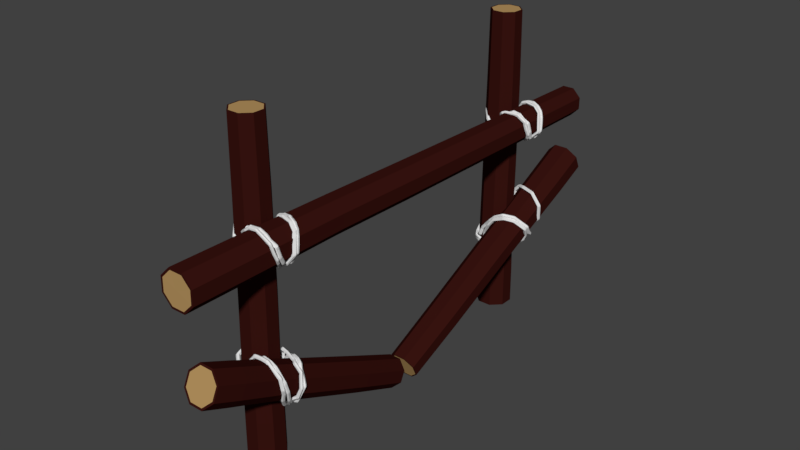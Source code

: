 # Source: fence3.blend  (saved by Blender 2.79.0; exported with 4.5.12 LTS)
import bpy
from mathutils import Matrix  # noqa: F401  (used for matrix-valued properties, if any)

bpy.ops.wm.read_factory_settings(use_empty=True)
scene = bpy.context.scene
scene.name = 'Scene'

# ---- collections
col_collection_1 = bpy.data.collections.new('Collection 1'); scene.collection.children.link(col_collection_1)

# ---- materials (node trees are filled in below, after node groups)
mat_wood_log__center__000 = bpy.data.materials.new('Wood log (center).000')
mat_wood_log__center__000.alpha_threshold = 0.0
mat_wood_log__center__000.use_transparent_shadow = False
mat_wood_log__center__000.diffuse_color = (0.4575, 0.286, 0.1124, 1.0)
mat_wood_log__center__000.roughness = 0.5
mat_wood_log__center__000.specular_intensity = 0.0
mat_wood_log__bark__000 = bpy.data.materials.new('Wood log (bark).000')
mat_wood_log__bark__000.alpha_threshold = 0.0
mat_wood_log__bark__000.use_transparent_shadow = False
mat_wood_log__bark__000.diffuse_color = (0.03967, 0.006924, 0.005298, 1.0)
mat_wood_log__bark__000.roughness = 0.5
mat_wood_log__bark__000.specular_intensity = 0.0
mat_wood_log__center__004 = bpy.data.materials.new('Wood log (center).004')
mat_wood_log__center__004.alpha_threshold = 0.0
mat_wood_log__center__004.use_transparent_shadow = False
mat_wood_log__center__004.diffuse_color = (0.4575, 0.286, 0.1124, 1.0)
mat_wood_log__center__004.roughness = 0.5
mat_wood_log__center__004.specular_intensity = 0.0
mat_wood_log__bark__004 = bpy.data.materials.new('Wood log (bark).004')
mat_wood_log__bark__004.alpha_threshold = 0.0
mat_wood_log__bark__004.use_transparent_shadow = False
mat_wood_log__bark__004.diffuse_color = (0.03967, 0.006924, 0.005298, 1.0)
mat_wood_log__bark__004.roughness = 0.5
mat_wood_log__bark__004.specular_intensity = 0.0
mat_wood_log__center__005 = bpy.data.materials.new('Wood log (center).005')
mat_wood_log__center__005.alpha_threshold = 0.0
mat_wood_log__center__005.use_transparent_shadow = False
mat_wood_log__center__005.diffuse_color = (0.4575, 0.286, 0.1124, 1.0)
mat_wood_log__center__005.roughness = 0.5
mat_wood_log__center__005.specular_intensity = 0.0
mat_wood_log__bark__005 = bpy.data.materials.new('Wood log (bark).005')
mat_wood_log__bark__005.alpha_threshold = 0.0
mat_wood_log__bark__005.use_transparent_shadow = False
mat_wood_log__bark__005.diffuse_color = (0.03967, 0.006924, 0.005298, 1.0)
mat_wood_log__bark__005.roughness = 0.5
mat_wood_log__bark__005.specular_intensity = 0.0
mat_wood_log__center__006 = bpy.data.materials.new('Wood log (center).006')
mat_wood_log__center__006.alpha_threshold = 0.0
mat_wood_log__center__006.use_transparent_shadow = False
mat_wood_log__center__006.diffuse_color = (0.4575, 0.286, 0.1124, 1.0)
mat_wood_log__center__006.roughness = 0.5
mat_wood_log__center__006.specular_intensity = 0.0
mat_wood_log__bark__006 = bpy.data.materials.new('Wood log (bark).006')
mat_wood_log__bark__006.alpha_threshold = 0.0
mat_wood_log__bark__006.use_transparent_shadow = False
mat_wood_log__bark__006.diffuse_color = (0.03967, 0.006924, 0.005298, 1.0)
mat_wood_log__bark__006.roughness = 0.5
mat_wood_log__bark__006.specular_intensity = 0.0
mat_wood_log__center__007 = bpy.data.materials.new('Wood log (center).007')
mat_wood_log__center__007.alpha_threshold = 0.0
mat_wood_log__center__007.use_transparent_shadow = False
mat_wood_log__center__007.diffuse_color = (0.4575, 0.286, 0.1124, 1.0)
mat_wood_log__center__007.roughness = 0.5
mat_wood_log__center__007.specular_intensity = 0.0
mat_wood_log__bark__007 = bpy.data.materials.new('Wood log (bark).007')
mat_wood_log__bark__007.alpha_threshold = 0.0
mat_wood_log__bark__007.use_transparent_shadow = False
mat_wood_log__bark__007.diffuse_color = (0.03967, 0.006924, 0.005298, 1.0)
mat_wood_log__bark__007.roughness = 0.5
mat_wood_log__bark__007.specular_intensity = 0.0

# ---- material node trees

# ---- world
world_world = bpy.data.worlds.new('World'); scene.world = world_world
world_world.color = (0.05088, 0.05088, 0.05088)
world_world.use_sun_shadow = False
world_world.sun_shadow_jitter_overblur = 0.0
world_world.cycles.sampling_method = 'MANUAL'

# ---- meshes
me_circle_001 = bpy.data.meshes.new('Circle.001')
me_circle_001.from_pydata([(0.3759, 0.9993, 2.945), (-0.3339, 0.9993, 2.947), (-0.8358, 0.4975, 2.951), (-0.8357, -0.2123, 2.954), (-0.3338, -0.7142, 2.956), (0.376, -0.7142, 2.954), (0.8779, -0.2123, 2.951), (0.8779, 0.4974, 2.947), (0.3257, 0.8777, 0.03943), (-0.3332, 0.8777, 0.04082), (-0.7991, 0.4119, 0.04418), (-0.7991, -0.247, 0.04753), (-0.3332, -0.7128, 0.04892), (0.3257, -0.7129, 0.04753), (0.7915, -0.247, 0.04418), (0.7915, 0.4118, 0.04082), (0.2696, 0.7422, -3.004), (-0.3292, 0.7422, -3.003), (-0.7525, 0.3189, -3.0), (-0.7525, -0.2799, -2.997), (-0.3291, -0.7032, -2.995), (0.2696, -0.7033, -2.997), (0.693, -0.2799, -3.0), (0.693, 0.3188, -3.003), (0.763, -0.2718, -1.693), (0.763, 0.3582, -1.696), (-0.3126, -0.7173, -1.688), (0.3175, -0.7173, -1.69), (-0.7581, 0.3583, -1.693), (-0.7581, -0.2718, -1.69), (0.3175, 0.8038, -1.697), (-0.3126, 0.8038, -1.696), (0.8028, 0.4727, 1.116), (0.3314, 0.9441, 1.115), (0.3314, -0.6652, 1.123), (0.8028, -0.1939, 1.12), (-0.8066, -0.1938, 1.123), (-0.3352, -0.6652, 1.124), (-0.3352, 0.9441, 1.116), (-0.8066, 0.4728, 1.12), (0.372, 0.9898, 2.202), (0.8674, -0.2062, 2.207), (-0.3286, -0.7015, 2.212), (-0.824, 0.4945, 2.207), (0.8674, 0.4944, 2.203), (0.372, -0.7015, 2.211), (-0.824, -0.2061, 2.211), (-0.3286, 0.9898, 2.203), (0.3342, 0.8984, 2.946), (-0.2921, 0.8985, 2.947), (-0.7349, 0.4557, 2.951), (-0.7349, -0.1705, 2.954), (-0.2921, -0.6133, 2.955), (0.3342, -0.6133, 2.954), (0.777, -0.1706, 2.951), (0.777, 0.4556, 2.947), (0.2444, 0.6813, -3.004), (-0.3039, 0.6813, -3.003), (-0.6916, 0.2936, -3.0), (-0.6916, -0.2546, -2.997), (-0.3039, -0.6423, -2.996), (0.2444, -0.6423, -2.997), (0.632, -0.2547, -3.0), (0.632, 0.2936, -3.003), (-0.02977, 0.01949, -3.0), (0.02105, 0.1426, 2.951)], [], [(33, 32, 15, 8), (35, 34, 13, 14), (37, 36, 11, 12), (39, 38, 9, 10), (32, 35, 14, 15), (34, 37, 12, 13), (36, 39, 10, 11), (38, 33, 8, 9), (25, 24, 22, 23), (27, 26, 20, 21), (29, 28, 18, 19), (31, 30, 16, 17), (30, 25, 23, 16), (24, 27, 21, 22), (26, 29, 19, 20), (28, 31, 17, 18), (10, 9, 31, 28), (12, 11, 29, 26), (14, 13, 27, 24), (8, 15, 25, 30), (9, 8, 30, 31), (11, 10, 28, 29), (13, 12, 26, 27), (15, 14, 24, 25), (47, 40, 33, 38), (46, 43, 39, 36), (45, 42, 37, 34), (44, 41, 35, 32), (43, 47, 38, 39), (42, 46, 36, 37), (41, 45, 34, 35), (40, 44, 32, 33), (0, 7, 44, 40), (6, 5, 45, 41), (4, 3, 46, 42), (2, 1, 47, 43), (7, 6, 41, 44), (5, 4, 42, 45), (3, 2, 43, 46), (1, 0, 40, 47), (7, 0, 48, 55), (5, 6, 54, 53), (3, 4, 52, 51), (1, 2, 50, 49), (6, 7, 55, 54), (4, 5, 53, 52), (2, 3, 51, 50), (0, 1, 49, 48), (22, 21, 61, 62), (20, 19, 59, 60), (18, 17, 57, 58), (23, 22, 62, 63), (21, 20, 60, 61), (19, 18, 58, 59), (17, 16, 56, 57), (16, 23, 63, 56), (59, 58, 64), (57, 56, 64), (56, 63, 64), (62, 61, 64), (60, 59, 64), (58, 57, 64), (63, 62, 64), (61, 60, 64), (55, 48, 65), (53, 54, 65), (51, 52, 65), (49, 50, 65), (54, 55, 65), (52, 53, 65), (50, 51, 65), (48, 49, 65)])
me_circle_001.polygons.foreach_set('material_index', [1, 1, 1, 1, 1, 1, 1, 1, 1, 1, 1, 1, 1, 1, 1, 1, 1, 1, 1, 1, 1, 1, 1, 1, 1, 1, 1, 1, 1, 1, 1, 1, 1, 1, 1, 1, 1, 1, 1, 1, 1, 1, 1, 1, 1, 1, 1, 1, 1, 1, 1, 1, 1, 1, 1, 1, 0, 0, 0, 0, 0, 0, 0, 0, 0, 0, 0, 0, 0, 0, 0, 0])
me_circle_001.materials.append(mat_wood_log__center__000)
me_circle_001.materials.append(mat_wood_log__bark__000)
me_circle_001.use_remesh_preserve_volume = False
me_circle_001.use_remesh_preserve_attributes = False
me_circle_001.use_mirror_vertex_groups = False
me_circle_001.update()
me_circle_004 = bpy.data.meshes.new('Circle.004')
me_circle_004.from_pydata([(0.3759, 1.716, 2.945), (-0.3339, 1.716, 2.947), (-0.8358, 1.214, 2.951), (-0.8357, 0.5043, 2.954), (-0.3338, 0.002429, 2.956), (0.376, 0.002405, 2.954), (0.8779, 0.5043, 2.951), (0.8779, 1.214, 2.947), (0.3257, 1.594, 0.03943), (-0.3332, 1.594, 0.04082), (-0.7991, 1.128, 0.04418), (-0.7991, 0.4697, 0.04753), (-0.3332, 0.003786, 0.04892), (0.3257, 0.003764, 0.04753), (0.7915, 0.4696, 0.04418), (0.7915, 1.128, 0.04082), (0.2696, 1.459, -3.004), (-0.3292, 1.459, -3.003), (-0.7525, 1.035, -3.0), (-0.7525, 0.4368, -2.997), (-0.3291, 0.01338, -2.995), (0.2696, 0.01336, -2.997), (0.693, 0.4367, -3.0), (0.693, 1.035, -3.003), (0.763, 0.4448, -1.693), (0.763, 1.075, -1.696), (-0.3126, -0.0006741, -1.688), (0.3175, -0.0006953, -1.69), (-0.7581, 1.075, -1.693), (-0.7581, 0.4449, -1.69), (0.3175, 1.52, -1.697), (-0.3126, 1.52, -1.696), (0.8028, 1.189, 1.116), (0.3314, 1.661, 1.115), (0.3314, 0.05137, 1.123), (0.8028, 0.5227, 1.12), (-0.8066, 0.5228, 1.123), (-0.3352, 0.0514, 1.124), (-0.3352, 1.661, 1.116), (-0.8066, 1.189, 1.12), (0.372, 1.706, 2.202), (0.8674, 0.5105, 2.207), (-0.3286, 0.01513, 2.212), (-0.824, 1.211, 2.207), (0.8674, 1.211, 2.203), (0.372, 0.01511, 2.211), (-0.824, 0.5105, 2.211), (-0.3286, 1.706, 2.203), (0.3342, 1.615, 2.946), (-0.2921, 1.615, 2.947), (-0.7349, 1.172, 2.951), (-0.7349, 0.5461, 2.954), (-0.2921, 0.1033, 2.955), (0.3342, 0.1033, 2.954), (0.777, 0.5461, 2.951), (0.777, 1.172, 2.947), (0.2444, 1.398, -3.004), (-0.3039, 1.398, -3.003), (-0.6916, 1.01, -3.0), (-0.6916, 0.462, -2.997), (-0.3039, 0.07433, -2.996), (0.2444, 0.07431, -2.997), (0.632, 0.462, -3.0), (0.632, 1.01, -3.003), (-0.02977, 0.7361, -3.0), (0.02105, 0.8592, 2.951)], [], [(33, 32, 15, 8), (35, 34, 13, 14), (37, 36, 11, 12), (39, 38, 9, 10), (32, 35, 14, 15), (34, 37, 12, 13), (36, 39, 10, 11), (38, 33, 8, 9), (25, 24, 22, 23), (27, 26, 20, 21), (29, 28, 18, 19), (31, 30, 16, 17), (30, 25, 23, 16), (24, 27, 21, 22), (26, 29, 19, 20), (28, 31, 17, 18), (10, 9, 31, 28), (12, 11, 29, 26), (14, 13, 27, 24), (8, 15, 25, 30), (9, 8, 30, 31), (11, 10, 28, 29), (13, 12, 26, 27), (15, 14, 24, 25), (47, 40, 33, 38), (46, 43, 39, 36), (45, 42, 37, 34), (44, 41, 35, 32), (43, 47, 38, 39), (42, 46, 36, 37), (41, 45, 34, 35), (40, 44, 32, 33), (0, 7, 44, 40), (6, 5, 45, 41), (4, 3, 46, 42), (2, 1, 47, 43), (7, 6, 41, 44), (5, 4, 42, 45), (3, 2, 43, 46), (1, 0, 40, 47), (7, 0, 48, 55), (5, 6, 54, 53), (3, 4, 52, 51), (1, 2, 50, 49), (6, 7, 55, 54), (4, 5, 53, 52), (2, 3, 51, 50), (0, 1, 49, 48), (22, 21, 61, 62), (20, 19, 59, 60), (18, 17, 57, 58), (23, 22, 62, 63), (21, 20, 60, 61), (19, 18, 58, 59), (17, 16, 56, 57), (16, 23, 63, 56), (59, 58, 64), (57, 56, 64), (56, 63, 64), (62, 61, 64), (60, 59, 64), (58, 57, 64), (63, 62, 64), (61, 60, 64), (55, 48, 65), (53, 54, 65), (51, 52, 65), (49, 50, 65), (54, 55, 65), (52, 53, 65), (50, 51, 65), (48, 49, 65)])
me_circle_004.polygons.foreach_set('material_index', [1, 1, 1, 1, 1, 1, 1, 1, 1, 1, 1, 1, 1, 1, 1, 1, 1, 1, 1, 1, 1, 1, 1, 1, 1, 1, 1, 1, 1, 1, 1, 1, 1, 1, 1, 1, 1, 1, 1, 1, 1, 1, 1, 1, 1, 1, 1, 1, 1, 1, 1, 1, 1, 1, 1, 1, 0, 0, 0, 0, 0, 0, 0, 0, 0, 0, 0, 0, 0, 0, 0, 0])
me_circle_004.materials.append(mat_wood_log__center__004)
me_circle_004.materials.append(mat_wood_log__bark__004)
me_circle_004.use_remesh_preserve_volume = False
me_circle_004.use_remesh_preserve_attributes = False
me_circle_004.use_mirror_vertex_groups = False
me_circle_004.update()
me_circle_006 = bpy.data.meshes.new('Circle.006')
me_circle_006.from_pydata([(0.3759, 1.716, 2.945), (-0.3339, 1.716, 2.947), (-0.8358, 1.214, 2.951), (-0.8357, 0.5043, 2.954), (-0.3338, 0.002429, 2.956), (0.376, 0.002405, 2.954), (0.8779, 0.5043, 2.951), (0.8779, 1.214, 2.947), (0.3257, 1.594, 0.03943), (-0.3332, 1.594, 0.04082), (-0.7991, 1.128, 0.04418), (-0.7991, 0.4697, 0.04753), (-0.3332, 0.003786, 0.04892), (0.3257, 0.003764, 0.04753), (0.7915, 0.4696, 0.04418), (0.7915, 1.128, 0.04082), (0.2696, 1.459, -3.004), (-0.3292, 1.459, -3.003), (-0.7525, 1.035, -3.0), (-0.7525, 0.4368, -2.997), (-0.3291, 0.01338, -2.995), (0.2696, 0.01336, -2.997), (0.693, 0.4367, -3.0), (0.693, 1.035, -3.003), (0.763, 0.4448, -1.693), (0.763, 1.075, -1.696), (-0.3126, -0.0006741, -1.688), (0.3175, -0.0006953, -1.69), (-0.7581, 1.075, -1.693), (-0.7581, 0.4449, -1.69), (0.3175, 1.52, -1.697), (-0.3126, 1.52, -1.696), (0.8028, 1.189, 1.116), (0.3314, 1.661, 1.115), (0.3314, 0.05137, 1.123), (0.8028, 0.5227, 1.12), (-0.8066, 0.5228, 1.123), (-0.3352, 0.0514, 1.124), (-0.3352, 1.661, 1.116), (-0.8066, 1.189, 1.12), (0.372, 1.706, 2.202), (0.8674, 0.5105, 2.207), (-0.3286, 0.01513, 2.212), (-0.824, 1.211, 2.207), (0.8674, 1.211, 2.203), (0.372, 0.01511, 2.211), (-0.824, 0.5105, 2.211), (-0.3286, 1.706, 2.203), (0.3342, 1.615, 2.946), (-0.2921, 1.615, 2.947), (-0.7349, 1.172, 2.951), (-0.7349, 0.5461, 2.954), (-0.2921, 0.1033, 2.955), (0.3342, 0.1033, 2.954), (0.777, 0.5461, 2.951), (0.777, 1.172, 2.947), (0.2444, 1.398, -3.004), (-0.3039, 1.398, -3.003), (-0.6916, 1.01, -3.0), (-0.6916, 0.462, -2.997), (-0.3039, 0.07433, -2.996), (0.2444, 0.07431, -2.997), (0.632, 0.462, -3.0), (0.632, 1.01, -3.003), (-0.02977, 0.7361, -3.0), (0.02105, 0.8592, 2.951)], [], [(33, 32, 15, 8), (35, 34, 13, 14), (37, 36, 11, 12), (39, 38, 9, 10), (32, 35, 14, 15), (34, 37, 12, 13), (36, 39, 10, 11), (38, 33, 8, 9), (25, 24, 22, 23), (27, 26, 20, 21), (29, 28, 18, 19), (31, 30, 16, 17), (30, 25, 23, 16), (24, 27, 21, 22), (26, 29, 19, 20), (28, 31, 17, 18), (10, 9, 31, 28), (12, 11, 29, 26), (14, 13, 27, 24), (8, 15, 25, 30), (9, 8, 30, 31), (11, 10, 28, 29), (13, 12, 26, 27), (15, 14, 24, 25), (47, 40, 33, 38), (46, 43, 39, 36), (45, 42, 37, 34), (44, 41, 35, 32), (43, 47, 38, 39), (42, 46, 36, 37), (41, 45, 34, 35), (40, 44, 32, 33), (0, 7, 44, 40), (6, 5, 45, 41), (4, 3, 46, 42), (2, 1, 47, 43), (7, 6, 41, 44), (5, 4, 42, 45), (3, 2, 43, 46), (1, 0, 40, 47), (7, 0, 48, 55), (5, 6, 54, 53), (3, 4, 52, 51), (1, 2, 50, 49), (6, 7, 55, 54), (4, 5, 53, 52), (2, 3, 51, 50), (0, 1, 49, 48), (22, 21, 61, 62), (20, 19, 59, 60), (18, 17, 57, 58), (23, 22, 62, 63), (21, 20, 60, 61), (19, 18, 58, 59), (17, 16, 56, 57), (16, 23, 63, 56), (59, 58, 64), (57, 56, 64), (56, 63, 64), (62, 61, 64), (60, 59, 64), (58, 57, 64), (63, 62, 64), (61, 60, 64), (55, 48, 65), (53, 54, 65), (51, 52, 65), (49, 50, 65), (54, 55, 65), (52, 53, 65), (50, 51, 65), (48, 49, 65)])
me_circle_006.polygons.foreach_set('material_index', [1, 1, 1, 1, 1, 1, 1, 1, 1, 1, 1, 1, 1, 1, 1, 1, 1, 1, 1, 1, 1, 1, 1, 1, 1, 1, 1, 1, 1, 1, 1, 1, 1, 1, 1, 1, 1, 1, 1, 1, 1, 1, 1, 1, 1, 1, 1, 1, 1, 1, 1, 1, 1, 1, 1, 1, 0, 0, 0, 0, 0, 0, 0, 0, 0, 0, 0, 0, 0, 0, 0, 0])
me_circle_006.materials.append(mat_wood_log__center__005)
me_circle_006.materials.append(mat_wood_log__bark__005)
me_circle_006.use_remesh_preserve_volume = False
me_circle_006.use_remesh_preserve_attributes = False
me_circle_006.use_mirror_vertex_groups = False
me_circle_006.update()
me_circle_007 = bpy.data.meshes.new('Circle.007')
me_circle_007.from_pydata([(0.3759, 1.716, 2.945), (-0.3339, 1.716, 2.947), (-0.8358, 1.214, 2.951), (-0.8357, 0.5043, 2.954), (-0.3338, 0.002429, 2.956), (0.376, 0.002405, 2.954), (0.8779, 0.5043, 2.951), (0.8779, 1.214, 2.947), (0.3257, 1.594, 0.03943), (-0.3332, 1.594, 0.04082), (-0.7991, 1.128, 0.04418), (-0.7991, 0.4697, 0.04753), (-0.3332, 0.003786, 0.04892), (0.3257, 0.003764, 0.04753), (0.7915, 0.4696, 0.04418), (0.7915, 1.128, 0.04082), (0.2696, 1.459, -3.004), (-0.3292, 1.459, -3.003), (-0.7525, 1.035, -3.0), (-0.7525, 0.4368, -2.997), (-0.3291, 0.01338, -2.995), (0.2696, 0.01336, -2.997), (0.693, 0.4367, -3.0), (0.693, 1.035, -3.003), (0.763, 0.4448, -1.693), (0.763, 1.075, -1.696), (-0.3126, -0.0006741, -1.688), (0.3175, -0.0006953, -1.69), (-0.7581, 1.075, -1.693), (-0.7581, 0.4449, -1.69), (0.3175, 1.52, -1.697), (-0.3126, 1.52, -1.696), (0.8028, 1.189, 1.116), (0.3314, 1.661, 1.115), (0.3314, 0.05137, 1.123), (0.8028, 0.5227, 1.12), (-0.8066, 0.5228, 1.123), (-0.3352, 0.0514, 1.124), (-0.3352, 1.661, 1.116), (-0.8066, 1.189, 1.12), (0.372, 1.706, 2.202), (0.8674, 0.5105, 2.207), (-0.3286, 0.01513, 2.212), (-0.824, 1.211, 2.207), (0.8674, 1.211, 2.203), (0.372, 0.01511, 2.211), (-0.824, 0.5105, 2.211), (-0.3286, 1.706, 2.203), (0.3342, 1.615, 2.946), (-0.2921, 1.615, 2.947), (-0.7349, 1.172, 2.951), (-0.7349, 0.5461, 2.954), (-0.2921, 0.1033, 2.955), (0.3342, 0.1033, 2.954), (0.777, 0.5461, 2.951), (0.777, 1.172, 2.947), (0.2444, 1.398, -3.004), (-0.3039, 1.398, -3.003), (-0.6916, 1.01, -3.0), (-0.6916, 0.462, -2.997), (-0.3039, 0.07433, -2.996), (0.2444, 0.07431, -2.997), (0.632, 0.462, -3.0), (0.632, 1.01, -3.003), (-0.02977, 0.7361, -3.0), (0.02105, 0.8592, 2.951)], [], [(33, 32, 15, 8), (35, 34, 13, 14), (37, 36, 11, 12), (39, 38, 9, 10), (32, 35, 14, 15), (34, 37, 12, 13), (36, 39, 10, 11), (38, 33, 8, 9), (25, 24, 22, 23), (27, 26, 20, 21), (29, 28, 18, 19), (31, 30, 16, 17), (30, 25, 23, 16), (24, 27, 21, 22), (26, 29, 19, 20), (28, 31, 17, 18), (10, 9, 31, 28), (12, 11, 29, 26), (14, 13, 27, 24), (8, 15, 25, 30), (9, 8, 30, 31), (11, 10, 28, 29), (13, 12, 26, 27), (15, 14, 24, 25), (47, 40, 33, 38), (46, 43, 39, 36), (45, 42, 37, 34), (44, 41, 35, 32), (43, 47, 38, 39), (42, 46, 36, 37), (41, 45, 34, 35), (40, 44, 32, 33), (0, 7, 44, 40), (6, 5, 45, 41), (4, 3, 46, 42), (2, 1, 47, 43), (7, 6, 41, 44), (5, 4, 42, 45), (3, 2, 43, 46), (1, 0, 40, 47), (7, 0, 48, 55), (5, 6, 54, 53), (3, 4, 52, 51), (1, 2, 50, 49), (6, 7, 55, 54), (4, 5, 53, 52), (2, 3, 51, 50), (0, 1, 49, 48), (22, 21, 61, 62), (20, 19, 59, 60), (18, 17, 57, 58), (23, 22, 62, 63), (21, 20, 60, 61), (19, 18, 58, 59), (17, 16, 56, 57), (16, 23, 63, 56), (59, 58, 64), (57, 56, 64), (56, 63, 64), (62, 61, 64), (60, 59, 64), (58, 57, 64), (63, 62, 64), (61, 60, 64), (55, 48, 65), (53, 54, 65), (51, 52, 65), (49, 50, 65), (54, 55, 65), (52, 53, 65), (50, 51, 65), (48, 49, 65)])
me_circle_007.polygons.foreach_set('material_index', [1, 1, 1, 1, 1, 1, 1, 1, 1, 1, 1, 1, 1, 1, 1, 1, 1, 1, 1, 1, 1, 1, 1, 1, 1, 1, 1, 1, 1, 1, 1, 1, 1, 1, 1, 1, 1, 1, 1, 1, 1, 1, 1, 1, 1, 1, 1, 1, 1, 1, 1, 1, 1, 1, 1, 1, 0, 0, 0, 0, 0, 0, 0, 0, 0, 0, 0, 0, 0, 0, 0, 0])
me_circle_007.materials.append(mat_wood_log__center__006)
me_circle_007.materials.append(mat_wood_log__bark__006)
me_circle_007.use_remesh_preserve_volume = False
me_circle_007.use_remesh_preserve_attributes = False
me_circle_007.use_mirror_vertex_groups = False
me_circle_007.update()
me_circle_008 = bpy.data.meshes.new('Circle.008')
me_circle_008.from_pydata([(0.3759, 1.716, 2.945), (-0.3339, 1.716, 2.947), (-0.8358, 1.214, 2.951), (-0.8357, 0.5043, 2.954), (-0.3338, 0.002429, 2.956), (0.376, 0.002405, 2.954), (0.8779, 0.5043, 2.951), (0.8779, 1.214, 2.947), (0.3257, 1.594, 0.03943), (-0.3332, 1.594, 0.04082), (-0.7991, 1.128, 0.04418), (-0.7991, 0.4697, 0.04753), (-0.3332, 0.003786, 0.04892), (0.3257, 0.003764, 0.04753), (0.7915, 0.4696, 0.04418), (0.7915, 1.128, 0.04082), (0.2696, 1.459, -3.004), (-0.3292, 1.459, -3.003), (-0.7525, 1.035, -3.0), (-0.7525, 0.4368, -2.997), (-0.3291, 0.01338, -2.995), (0.2696, 0.01336, -2.997), (0.693, 0.4367, -3.0), (0.693, 1.035, -3.003), (0.763, 0.4448, -1.693), (0.763, 1.075, -1.696), (-0.3126, -0.0006741, -1.688), (0.3175, -0.0006953, -1.69), (-0.7581, 1.075, -1.693), (-0.7581, 0.4449, -1.69), (0.3175, 1.52, -1.697), (-0.3126, 1.52, -1.696), (0.8028, 1.189, 1.116), (0.3314, 1.661, 1.115), (0.3314, 0.05137, 1.123), (0.8028, 0.5227, 1.12), (-0.8066, 0.5228, 1.123), (-0.3352, 0.0514, 1.124), (-0.3352, 1.661, 1.116), (-0.8066, 1.189, 1.12), (0.372, 1.706, 2.202), (0.8674, 0.5105, 2.207), (-0.3286, 0.01513, 2.212), (-0.824, 1.211, 2.207), (0.8674, 1.211, 2.203), (0.372, 0.01511, 2.211), (-0.824, 0.5105, 2.211), (-0.3286, 1.706, 2.203), (0.3342, 1.615, 2.946), (-0.2921, 1.615, 2.947), (-0.7349, 1.172, 2.951), (-0.7349, 0.5461, 2.954), (-0.2921, 0.1033, 2.955), (0.3342, 0.1033, 2.954), (0.777, 0.5461, 2.951), (0.777, 1.172, 2.947), (0.2444, 1.398, -3.004), (-0.3039, 1.398, -3.003), (-0.6916, 1.01, -3.0), (-0.6916, 0.462, -2.997), (-0.3039, 0.07433, -2.996), (0.2444, 0.07431, -2.997), (0.632, 0.462, -3.0), (0.632, 1.01, -3.003), (-0.02977, 0.7361, -3.0), (0.02105, 0.8592, 2.951)], [], [(33, 32, 15, 8), (35, 34, 13, 14), (37, 36, 11, 12), (39, 38, 9, 10), (32, 35, 14, 15), (34, 37, 12, 13), (36, 39, 10, 11), (38, 33, 8, 9), (25, 24, 22, 23), (27, 26, 20, 21), (29, 28, 18, 19), (31, 30, 16, 17), (30, 25, 23, 16), (24, 27, 21, 22), (26, 29, 19, 20), (28, 31, 17, 18), (10, 9, 31, 28), (12, 11, 29, 26), (14, 13, 27, 24), (8, 15, 25, 30), (9, 8, 30, 31), (11, 10, 28, 29), (13, 12, 26, 27), (15, 14, 24, 25), (47, 40, 33, 38), (46, 43, 39, 36), (45, 42, 37, 34), (44, 41, 35, 32), (43, 47, 38, 39), (42, 46, 36, 37), (41, 45, 34, 35), (40, 44, 32, 33), (0, 7, 44, 40), (6, 5, 45, 41), (4, 3, 46, 42), (2, 1, 47, 43), (7, 6, 41, 44), (5, 4, 42, 45), (3, 2, 43, 46), (1, 0, 40, 47), (7, 0, 48, 55), (5, 6, 54, 53), (3, 4, 52, 51), (1, 2, 50, 49), (6, 7, 55, 54), (4, 5, 53, 52), (2, 3, 51, 50), (0, 1, 49, 48), (22, 21, 61, 62), (20, 19, 59, 60), (18, 17, 57, 58), (23, 22, 62, 63), (21, 20, 60, 61), (19, 18, 58, 59), (17, 16, 56, 57), (16, 23, 63, 56), (59, 58, 64), (57, 56, 64), (56, 63, 64), (62, 61, 64), (60, 59, 64), (58, 57, 64), (63, 62, 64), (61, 60, 64), (55, 48, 65), (53, 54, 65), (51, 52, 65), (49, 50, 65), (54, 55, 65), (52, 53, 65), (50, 51, 65), (48, 49, 65)])
me_circle_008.polygons.foreach_set('material_index', [1, 1, 1, 1, 1, 1, 1, 1, 1, 1, 1, 1, 1, 1, 1, 1, 1, 1, 1, 1, 1, 1, 1, 1, 1, 1, 1, 1, 1, 1, 1, 1, 1, 1, 1, 1, 1, 1, 1, 1, 1, 1, 1, 1, 1, 1, 1, 1, 1, 1, 1, 1, 1, 1, 1, 1, 0, 0, 0, 0, 0, 0, 0, 0, 0, 0, 0, 0, 0, 0, 0, 0])
me_circle_008.materials.append(mat_wood_log__center__007)
me_circle_008.materials.append(mat_wood_log__bark__007)
me_circle_008.use_remesh_preserve_volume = False
me_circle_008.use_remesh_preserve_attributes = False
me_circle_008.use_mirror_vertex_groups = False
me_circle_008.update()
me_circle_009 = bpy.data.meshes.new('Circle.009')
me_circle_009.from_pydata([(2.218e-10, 0.007492, -0.002128), (-0.006488, 0.003746, -0.002128), (-0.006488, -0.003746, -0.002128), (8.767e-10, -0.007492, -0.002128), (0.006488, -0.003746, -0.002128), (0.006488, 0.003746, -0.002128), (2.218e-10, 0.007492, 0.002128), (-0.006488, 0.003746, 0.002128), (-0.006488, -0.003746, 0.002128), (8.767e-10, -0.007492, 0.002128), (0.006488, -0.003746, 0.002128), (0.006488, 0.003746, 0.002128)], [], [(5, 4, 10, 11), (3, 2, 8, 9), (1, 0, 6, 7), (0, 5, 11, 6), (4, 3, 9, 10), (2, 1, 7, 8)])
me_circle_009.use_remesh_preserve_volume = False
me_circle_009.use_remesh_preserve_attributes = False
me_circle_009.use_mirror_vertex_groups = False
me_circle_009.update()
me_circle_010 = bpy.data.meshes.new('Circle.010')
me_circle_010.from_pydata([(2.218e-10, 0.007492, -0.002128), (-0.006488, 0.003746, -0.002128), (-0.006488, -0.003746, -0.002128), (8.767e-10, -0.007492, -0.002128), (0.006488, -0.003746, -0.002128), (0.006488, 0.003746, -0.002128), (2.218e-10, 0.007492, 0.002128), (-0.006488, 0.003746, 0.002128), (-0.006488, -0.003746, 0.002128), (8.767e-10, -0.007492, 0.002128), (0.006488, -0.003746, 0.002128), (0.006488, 0.003746, 0.002128)], [], [(5, 4, 10, 11), (3, 2, 8, 9), (1, 0, 6, 7), (0, 5, 11, 6), (4, 3, 9, 10), (2, 1, 7, 8)])
me_circle_010.use_remesh_preserve_volume = False
me_circle_010.use_remesh_preserve_attributes = False
me_circle_010.use_mirror_vertex_groups = False
me_circle_010.update()
me_circle_005 = bpy.data.meshes.new('Circle.005')
me_circle_005.from_pydata([(2.218e-10, 0.007492, -0.002128), (-0.006488, 0.003746, -0.002128), (-0.006488, -0.003746, -0.002128), (8.767e-10, -0.007492, -0.002128), (0.006488, -0.003746, -0.002128), (0.006488, 0.003746, -0.002128), (2.218e-10, 0.007492, 0.002128), (-0.006488, 0.003746, 0.002128), (-0.006488, -0.003746, 0.002128), (8.767e-10, -0.007492, 0.002128), (0.006488, -0.003746, 0.002128), (0.006488, 0.003746, 0.002128)], [], [(5, 4, 10, 11), (3, 2, 8, 9), (1, 0, 6, 7), (0, 5, 11, 6), (4, 3, 9, 10), (2, 1, 7, 8)])
me_circle_005.use_remesh_preserve_volume = False
me_circle_005.use_remesh_preserve_attributes = False
me_circle_005.use_mirror_vertex_groups = False
me_circle_005.update()
me_circle_000 = bpy.data.meshes.new('Circle.000')
me_circle_000.from_pydata([(2.218e-10, 0.007492, -0.002128), (-0.006488, 0.003746, -0.002128), (-0.006488, -0.003746, -0.002128), (8.767e-10, -0.007492, -0.002128), (0.006488, -0.003746, -0.002128), (0.006488, 0.003746, -0.002128), (2.218e-10, 0.007492, 0.002128), (-0.006488, 0.003746, 0.002128), (-0.006488, -0.003746, 0.002128), (8.767e-10, -0.007492, 0.002128), (0.006488, -0.003746, 0.002128), (0.006488, 0.003746, 0.002128)], [], [(5, 4, 10, 11), (3, 2, 8, 9), (1, 0, 6, 7), (0, 5, 11, 6), (4, 3, 9, 10), (2, 1, 7, 8)])
me_circle_000.use_remesh_preserve_volume = False
me_circle_000.use_remesh_preserve_attributes = False
me_circle_000.use_mirror_vertex_groups = False
me_circle_000.update()

# ---- curves / text
cu_nurbspath_006 = bpy.data.curves.new('NurbsPath.006', 'CURVE')
cu_nurbspath_006.dimensions = '3D'
_sp = cu_nurbspath_006.splines.new('NURBS'); _sp.points.add(111)
_sp.points.foreach_set('co', [141.5, -50.88, -265.7, 1.0, 133.9, -49.52, -261.1, 1.0, 134.0, -51.15, -253.4, 1.0, 134.5, -61.12, -252.6, 1.0, 133.0, -64.77, -255.1, 1.0, 129.8, -69.84, -259.5, 1.0, 125.9, -71.51, -264.7, 1.0, 122.8, -70.74, -271.2, 1.0, 120.4, -67.76, -273.6, 1.0, 119.2, -63.73, -275.9, 1.0, 118.7, -54.93, -275.5, 1.0, 118.7, -54.93, -275.5, 1.0, 119.3, -55.39, -278.0, 1.0, 119.3, -55.39, -278.0, 1.0, 119.3, -55.39, -278.0, 1.0, 120.9, -57.79, -286.5, 1.0, 125.6, -56.69, -290.0, 1.0, 129.6, -55.78, -289.6, 1.0, 133.4, -55.01, -289.0, 1.0, 136.6, -53.9, -287.6, 1.0, 138.7, -52.37, -284.5, 1.0, 139.8, -50.89, -280.2, 1.0, 139.8, -50.77, -280.2, 1.0, 139.1, -49.83, -275.5, 1.0, 137.6, -49.68, -271.6, 1.0, 133.0, -47.43, -268.3, 1.0, 121.6, -49.88, -269.5, 1.0, 121.6, -49.88, -269.5, 1.0, 121.6, -49.88, -269.5, 1.0, 121.6, -49.88, -269.5, 1.0, 117.0, -48.69, -268.5, 1.0, 116.4, -48.85, -266.2, 1.0, 116.6, -48.4, -260.5, 1.0, 117.0, -50.76, -256.7, 1.0, 118.0, -54.6, -253.9, 1.0, 118.1, -57.8, -252.9, 1.0, 118.2, -62.68, -252.8, 1.0, 118.3, -65.73, -254.5, 1.0, 118.5, -69.29, -258.6, 1.0, 118.3, -70.6, -262.6, 1.0, 118.0, -70.54, -269.4, 1.0, 117.3, -68.12, -273.9, 1.0, 117.5, -64.43, -275.8, 1.0, 117.3, -59.47, -276.3, 1.0, 117.0, -55.83, -275.6, 1.0, 117.0, -53.06, -274.0, 1.0, 117.3, -50.43, -270.8, 1.0, 117.3, -49.68, -267.7, 1.0, 118.1, -49.25, -264.9, 1.0, 118.6, -49.11, -260.9, 1.0, 118.8, -50.92, -258.0, 1.0, 119.8, -53.93, -254.2, 1.0, 119.9, -59.88, -253.1, 1.0, 120.0, -64.79, -254.6, 1.0, 120.7, -68.39, -256.7, 1.0, 121.1, -69.58, -258.3, 1.0, 123.9, -69.91, -262.1, 1.0, 123.9, -69.91, -262.1, 1.0, 123.9, -69.91, -262.1, 1.0, 126.2, -70.28, -264.1, 1.0, 130.2, -70.05, -268.4, 1.0, 133.7, -68.05, -269.6, 1.0, 133.7, -68.05, -269.6, 1.0, 133.7, -68.05, -269.6, 1.0, 136.2, -70.14, -271.9, 1.0, 139.5, -70.61, -278.7, 1.0, 138.8, -70.96, -283.7, 1.0, 136.6, -71.03, -286.3, 1.0, 134.1, -69.97, -289.6, 1.0, 127.8, -68.17, -290.0, 1.0, 122.9, -65.21, -288.7, 1.0, 121.4, -61.95, -286.3, 1.0, 119.4, -57.69, -281.3, 1.0, 119.3, -57.74, -281.1, 1.0, 119.1, -56.4, -277.2, 1.0, 119.5, -54.72, -273.0, 1.0, 123.0, -52.8, -270.9, 1.0, 123.0, -52.8, -270.9, 1.0, 127.4, -51.42, -268.3, 1.0, 130.5, -51.06, -268.3, 1.0, 133.8, -51.19, -269.8, 1.0, 138.0, -52.02, -272.9, 1.0, 139.4, -52.49, -276.7, 1.0, 139.2, -54.25, -283.5, 1.0, 136.4, -56.13, -287.9, 1.0, 133.6, -57.17, -288.6, 1.0, 125.5, -59.1, -290.2, 1.0, 120.5, -60.12, -285.0, 1.0, 119.0, -61.54, -279.6, 1.0, 120.5, -64.43, -275.7, 1.0, 123.0, -66.55, -271.6, 1.0, 125.9, -68.37, -270.0, 1.0, 132.2, -69.76, -269.2, 1.0, 136.3, -72.02, -270.7, 1.0, 137.9, -73.44, -272.6, 1.0, 138.8, -73.22, -274.9, 1.0, 139.2, -73.1, -279.9, 1.0, 139.1, -73.17, -283.7, 1.0, 136.1, -72.95, -288.6, 1.0, 130.7, -71.59, -289.5, 1.0, 127.4, -70.4, -290.0, 1.0, 124.5, -68.83, -288.8, 1.0, 120.1, -64.01, -284.6, 1.0, 119.1, -58.24, -281.0, 1.0, 120.9, -54.38, -275.1, 1.0, 120.9, -54.38, -275.1, 1.0, 123.0, -51.34, -270.5, 1.0, 126.6, -48.71, -267.2, 1.0, 132.0, -48.9, -265.0, 1.0, 132.0, -48.9, -265.0, 1.0, 132.0, -48.9, -265.0, 1.0, 138.9, -49.59, -262.3, 1.0])
_sp.order_u = 2
_sp.order_v = 0
_sp.use_endpoint_u = True
_sp = cu_nurbspath_006.splines.new('NURBS'); _sp.points.add(0)
_sp.points.foreach_set('co', [119.3, -55.39, -278.0, 1.0])
_sp.order_u = 2
_sp.order_v = 0
_sp.use_endpoint_u = True
cu_nurbspath_006.use_path = True
cu_nurbspath_006.use_path_clamp = True
cu_nurbspath_006.bevel_resolution = 0
cu_nurbspath_006.fill_mode = 'HALF'
cu_nurbspath_007 = bpy.data.curves.new('NurbsPath.007', 'CURVE')
cu_nurbspath_007.dimensions = '3D'
_sp = cu_nurbspath_007.splines.new('NURBS'); _sp.points.add(111)
_sp.points.foreach_set('co', [143.1, -50.88, -265.7, 1.0, 133.9, -49.52, -257.2, 1.0, 134.0, -51.15, -253.4, 1.0, 134.5, -61.12, -252.6, 1.0, 133.0, -64.77, -255.1, 1.0, 129.8, -69.84, -259.5, 1.0, 125.9, -71.51, -264.7, 1.0, 119.2, -70.74, -271.2, 1.0, 117.5, -67.76, -273.6, 1.0, 117.2, -63.73, -275.9, 1.0, 118.7, -54.93, -275.5, 1.0, 118.7, -54.93, -275.5, 1.0, 117.9, -55.39, -278.0, 1.0, 117.9, -55.39, -278.0, 1.0, 118.0, -55.39, -278.0, 1.0, 119.1, -57.79, -286.5, 1.0, 125.6, -56.69, -290.0, 1.0, 129.6, -55.78, -289.6, 1.0, 133.4, -55.01, -289.0, 1.0, 136.6, -53.9, -287.6, 1.0, 138.7, -52.37, -284.5, 1.0, 139.8, -50.89, -280.2, 1.0, 139.8, -50.77, -280.2, 1.0, 139.1, -49.83, -275.5, 1.0, 137.6, -49.68, -271.6, 1.0, 133.0, -47.43, -268.3, 1.0, 121.6, -49.88, -269.5, 1.0, 121.6, -49.88, -269.5, 1.0, 121.6, -49.88, -269.5, 1.0, 121.6, -49.88, -269.5, 1.0, 117.0, -48.69, -268.5, 1.0, 116.4, -48.85, -266.2, 1.0, 116.6, -48.4, -260.5, 1.0, 117.0, -50.76, -256.7, 1.0, 118.0, -54.6, -253.9, 1.0, 118.1, -57.8, -252.9, 1.0, 118.2, -62.68, -252.8, 1.0, 118.3, -65.73, -254.5, 1.0, 118.5, -69.29, -258.6, 1.0, 118.3, -70.6, -262.6, 1.0, 118.0, -70.54, -269.4, 1.0, 117.3, -68.12, -273.9, 1.0, 117.5, -64.43, -275.8, 1.0, 117.3, -59.47, -276.3, 1.0, 117.0, -55.83, -275.6, 1.0, 116.4, -53.06, -274.0, 1.0, 117.3, -50.43, -270.8, 1.0, 117.3, -49.68, -267.7, 1.0, 118.1, -49.25, -264.9, 1.0, 118.6, -49.11, -260.9, 1.0, 118.8, -50.92, -258.0, 1.0, 119.8, -53.93, -254.2, 1.0, 119.9, -59.88, -253.1, 1.0, 120.0, -64.79, -254.6, 1.0, 120.7, -68.39, -256.7, 1.0, 121.1, -69.58, -258.3, 1.0, 123.9, -69.91, -262.1, 1.0, 123.9, -69.91, -262.1, 1.0, 123.9, -69.91, -262.1, 1.0, 126.2, -70.28, -264.1, 1.0, 130.2, -70.05, -266.5, 1.0, 133.7, -68.05, -267.4, 1.0, 137.5, -69.78, -269.1, 1.0, 137.8, -69.5, -269.6, 1.0, 139.4, -70.14, -271.9, 1.0, 140.4, -70.61, -278.7, 1.0, 138.8, -70.96, -283.7, 1.0, 136.6, -71.03, -286.3, 1.0, 134.1, -69.97, -289.6, 1.0, 127.8, -68.17, -290.0, 1.0, 122.9, -65.21, -288.7, 1.0, 119.7, -61.95, -286.3, 1.0, 117.9, -57.69, -281.3, 1.0, 117.6, -57.74, -281.1, 1.0, 117.2, -56.4, -277.2, 1.0, 119.5, -54.72, -273.0, 1.0, 123.0, -52.8, -270.9, 1.0, 123.0, -52.8, -270.9, 1.0, 127.4, -51.42, -268.3, 1.0, 130.5, -51.06, -268.3, 1.0, 133.8, -51.19, -269.8, 1.0, 138.0, -52.02, -272.9, 1.0, 139.4, -52.49, -276.7, 1.0, 139.2, -54.25, -283.5, 1.0, 136.4, -56.13, -287.9, 1.0, 133.6, -57.17, -288.6, 1.0, 125.5, -59.1, -290.2, 1.0, 118.9, -60.12, -285.0, 1.0, 117.4, -61.54, -279.6, 1.0, 116.9, -64.43, -275.7, 1.0, 118.9, -66.55, -271.6, 1.0, 125.9, -68.37, -265.4, 1.0, 132.2, -69.76, -266.9, 1.0, 136.3, -72.02, -268.9, 1.0, 138.9, -73.44, -272.6, 1.0, 140.5, -73.22, -274.9, 1.0, 140.9, -73.1, -279.9, 1.0, 139.1, -73.17, -283.7, 1.0, 136.1, -72.95, -288.6, 1.0, 130.7, -71.59, -289.5, 1.0, 127.4, -70.4, -290.0, 1.0, 124.5, -68.83, -288.8, 1.0, 119.1, -64.01, -284.6, 1.0, 116.9, -58.24, -281.0, 1.0, 119.5, -54.38, -275.1, 1.0, 118.6, -54.38, -275.1, 1.0, 123.0, -51.34, -270.5, 1.0, 126.6, -48.71, -267.2, 1.0, 132.0, -48.9, -265.0, 1.0, 132.0, -48.9, -265.0, 1.0, 132.0, -48.9, -265.0, 1.0, 138.9, -49.59, -262.3, 1.0])
_sp.order_u = 2
_sp.order_v = 0
_sp.use_endpoint_u = True
_sp = cu_nurbspath_007.splines.new('NURBS'); _sp.points.add(0)
_sp.points.foreach_set('co', [117.9, -55.39, -278.0, 1.0])
_sp.order_u = 2
_sp.order_v = 0
_sp.use_endpoint_u = True
cu_nurbspath_007.use_path = True
cu_nurbspath_007.use_path_clamp = True
cu_nurbspath_007.bevel_resolution = 0
cu_nurbspath_007.fill_mode = 'HALF'
cu_nurbspath_004 = bpy.data.curves.new('NurbsPath.004', 'CURVE')
cu_nurbspath_004.dimensions = '3D'
_sp = cu_nurbspath_004.splines.new('NURBS'); _sp.points.add(110)
_sp.points.foreach_set('co', [143.1, -47.56, -265.7, 1.0, 137.0, -48.58, -256.9, 1.0, 134.0, -51.15, -253.4, 1.0, 134.5, -61.12, -252.6, 1.0, 133.0, -66.08, -253.1, 1.0, 129.8, -71.31, -259.5, 1.0, 125.9, -71.51, -264.7, 1.0, 119.2, -70.74, -271.2, 1.0, 117.5, -67.76, -273.6, 1.0, 117.2, -63.73, -273.7, 1.0, 112.9, -57.17, -275.5, 1.0, 111.6, -54.93, -275.5, 1.0, 110.2, -55.39, -278.0, 1.0, 110.9, -55.39, -278.0, 1.0, 110.0, -54.77, -278.0, 1.0, 114.5, -57.79, -287.7, 1.0, 125.6, -56.69, -293.0, 1.0, 129.6, -55.78, -291.1, 1.0, 133.4, -55.01, -289.0, 1.0, 136.1, -53.9, -287.6, 1.0, 136.6, -52.37, -284.5, 1.0, 136.1, -50.89, -280.2, 1.0, 135.4, -50.77, -280.2, 1.0, 133.9, -49.83, -275.5, 1.0, 129.9, -49.68, -272.2, 1.0, 129.1, -48.66, -271.6, 1.0, 121.6, -49.88, -270.3, 1.0, 121.6, -49.88, -269.5, 1.0, 121.6, -49.88, -269.5, 1.0, 121.6, -49.88, -269.5, 1.0, 117.0, -48.69, -270.2, 1.0, 116.4, -47.43, -266.2, 1.0, 116.6, -48.4, -259.1, 1.0, 117.0, -50.76, -256.7, 1.0, 118.0, -54.6, -253.9, 1.0, 118.1, -57.8, -252.9, 1.0, 118.2, -62.68, -252.8, 1.0, 118.3, -65.73, -253.0, 1.0, 118.5, -69.29, -257.5, 1.0, 118.3, -71.94, -262.6, 1.0, 118.0, -70.54, -269.4, 1.0, 117.3, -68.12, -273.9, 1.0, 115.6, -64.43, -279.2, 1.0, 113.5, -59.47, -276.3, 1.0, 112.6, -55.83, -275.6, 1.0, 112.6, -53.06, -274.0, 1.0, 114.6, -50.43, -272.2, 1.0, 117.3, -47.93, -267.7, 1.0, 118.1, -47.34, -264.9, 1.0, 118.6, -48.15, -260.1, 1.0, 118.8, -50.92, -255.8, 1.0, 119.8, -54.34, -253.3, 1.0, 119.9, -59.88, -252.1, 1.0, 120.0, -64.79, -253.7, 1.0, 120.7, -68.39, -256.7, 1.0, 121.1, -69.58, -257.4, 1.0, 123.9, -71.07, -262.1, 1.0, 123.9, -70.9, -262.1, 1.0, 123.9, -70.85, -262.1, 1.0, 126.2, -71.03, -264.1, 1.0, 130.2, -70.81, -266.5, 1.0, 133.7, -70.82, -267.4, 1.0, 137.5, -70.47, -269.1, 1.0, 137.8, -69.5, -269.6, 1.0, 140.2, -70.14, -271.9, 1.0, 144.3, -70.61, -278.7, 1.0, 143.8, -70.96, -283.7, 1.0, 142.0, -71.03, -287.4, 1.0, 134.1, -69.97, -292.2, 1.0, 127.8, -68.17, -292.3, 1.0, 120.2, -65.21, -289.7, 1.0, 116.3, -61.95, -287.5, 1.0, 111.5, -57.69, -281.3, 1.0, 112.4, -57.74, -281.1, 1.0, 111.6, -56.4, -277.2, 1.0, 113.2, -55.16, -275.3, 1.0, 121.2, -47.06, -268.2, 1.0, 122.4, -47.2, -267.8, 1.0, 127.4, -49.27, -270.2, 1.0, 130.5, -49.56, -270.0, 1.0, 133.8, -49.12, -269.8, 1.0, 138.0, -52.02, -272.9, 1.0, 137.5, -52.49, -276.7, 1.0, 136.3, -54.25, -283.5, 1.0, 136.4, -56.13, -286.1, 1.0, 133.6, -57.17, -291.2, 1.0, 125.5, -59.1, -292.9, 1.0, 119.4, -60.12, -290.7, 1.0, 114.1, -61.54, -281.9, 1.0, 115.4, -64.43, -275.7, 1.0, 118.9, -66.55, -271.6, 1.0, 125.9, -70.93, -265.4, 1.0, 132.2, -70.72, -266.9, 1.0, 136.3, -72.02, -268.9, 1.0, 140.2, -73.44, -270.8, 1.0, 145.0, -73.22, -274.9, 1.0, 145.3, -73.1, -279.9, 1.0, 145.1, -73.17, -283.7, 1.0, 137.6, -72.05, -291.2, 1.0, 130.7, -71.59, -292.3, 1.0, 127.4, -70.4, -291.4, 1.0, 121.6, -68.83, -288.8, 1.0, 114.3, -64.01, -284.6, 1.0, 109.8, -58.24, -281.0, 1.0, 111.4, -54.38, -275.1, 1.0, 111.6, -54.38, -275.1, 1.0, 115.9, -51.34, -272.5, 1.0, 126.6, -47.65, -267.2, 1.0, 132.0, -48.11, -265.0, 1.0, 135.0, -48.71, -262.6, 1.0, 138.9, -48.47, -262.3, 1.0])
_sp.order_u = 2
_sp.order_v = 0
_sp.use_endpoint_u = True
_sp = cu_nurbspath_004.splines.new('NURBS'); _sp.points.add(0)
_sp.points.foreach_set('co', [114.7, -55.39, -278.0, 1.0])
_sp.order_u = 2
_sp.order_v = 0
_sp.use_endpoint_u = True
_sp = cu_nurbspath_004.splines.new('NURBS'); _sp.points.add(0)
_sp.points.foreach_set('co', [132.0, -41.81, -262.6, 1.0])
_sp.order_u = 2
_sp.order_v = 0
_sp.use_endpoint_u = True
cu_nurbspath_004.use_path = True
cu_nurbspath_004.use_path_clamp = True
cu_nurbspath_004.bevel_resolution = 0
cu_nurbspath_004.fill_mode = 'HALF'
cu_nurbspath_000 = bpy.data.curves.new('NurbsPath.000', 'CURVE')
cu_nurbspath_000.dimensions = '3D'
_sp = cu_nurbspath_000.splines.new('NURBS'); _sp.points.add(49)
_sp.points.foreach_set('co', [211.6, -64.39, -250.2, 1.0, 217.7, -71.47, -257.9, 1.0, 222.6, -71.44, -259.6, 1.0, 222.6, -71.62, -259.6, 1.0, 226.6, -72.14, -263.0, 1.0, 231.1, -73.83, -267.1, 1.0, 235.0, -74.07, -271.0, 1.0, 238.5, -74.77, -277.3, 1.0, 237.9, -72.03, -284.2, 1.0, 231.4, -66.81, -290.8, 1.0, 225.1, -62.46, -289.4, 1.0, 223.5, -60.05, -289.0, 1.0, 221.7, -52.03, -280.4, 1.0, 219.2, -50.83, -272.6, 1.0, 219.2, -48.47, -261.7, 1.0, 218.4, -51.88, -253.6, 1.0, 218.5, -59.02, -250.0, 1.0, 214.8, -65.63, -251.4, 1.0, 214.3, -68.81, -253.3, 1.0, 212.8, -70.51, -258.3, 1.0, 213.3, -71.49, -260.9, 1.0, 213.3, -71.62, -260.9, 1.0, 221.4, -72.7, -262.5, 1.0, 228.9, -75.65, -267.1, 1.0, 233.8, -76.19, -271.0, 1.0, 237.1, -76.17, -279.1, 1.0, 237.0, -75.71, -279.8, 1.0, 235.9, -73.03, -284.8, 1.0, 230.5, -68.77, -290.7, 1.0, 224.6, -65.09, -288.8, 1.0, 220.3, -65.01, -286.9, 1.0, 214.3, -66.43, -279.9, 1.0, 214.1, -70.49, -268.4, 1.0, 211.4, -71.42, -258.6, 1.0, 211.6, -66.24, -251.2, 1.0, 211.7, -61.69, -249.5, 1.0, 214.4, -57.6, -250.1, 1.0, 218.5, -52.7, -252.0, 1.0, 220.3, -49.46, -255.9, 1.0, 221.3, -46.89, -264.5, 1.0, 223.5, -47.86, -281.4, 1.0, 230.8, -51.25, -289.2, 1.0, 241.1, -52.93, -290.3, 1.0, 248.2, -52.24, -284.2, 1.0, 248.9, -49.8, -275.6, 1.0, 247.6, -47.13, -270.9, 1.0, 243.6, -47.02, -267.3, 1.0, 231.7, -47.34, -267.7, 1.0, 224.7, -48.18, -274.0, 1.0, 223.7, -48.06, -278.7, 1.0])
_sp.order_u = 2
_sp.order_v = 0
_sp.use_endpoint_u = True
cu_nurbspath_000.use_path = True
cu_nurbspath_000.use_path_clamp = True
cu_nurbspath_000.bevel_resolution = 0
cu_nurbspath_000.fill_mode = 'HALF'

# ---- objects
ob_wood_log_v2_001 = bpy.data.objects.new('Wood Log v2.001', me_circle_001)
ob_wood_log_v2_000 = bpy.data.objects.new('Wood Log v2.000', me_circle_004)
ob_wood_log_v2_003 = bpy.data.objects.new('Wood Log v2.003', me_circle_006)
ob_wood_log_v2_002 = bpy.data.objects.new('Wood Log v2.002', me_circle_007)
ob_wood_log_v2_004 = bpy.data.objects.new('Wood Log v2.004', me_circle_008)
ob_nurbspath_000 = bpy.data.objects.new('NurbsPath.000', cu_nurbspath_006)
ob_circle_002 = bpy.data.objects.new('Circle.002', me_circle_009)
ob_nurbspath_003 = bpy.data.objects.new('NurbsPath.003', cu_nurbspath_007)
ob_circle_004 = bpy.data.objects.new('Circle.004', me_circle_010)
ob_nurbspath_001 = bpy.data.objects.new('NurbsPath.001', cu_nurbspath_004)
ob_circle_001 = bpy.data.objects.new('Circle.001', me_circle_005)
ob_nurbspath_002 = bpy.data.objects.new('NurbsPath.002', cu_nurbspath_000)
ob_circle_000 = bpy.data.objects.new('Circle.000', me_circle_000)

# ---- transforms, parenting, visibility, modifiers, constraints
ob_wood_log_v2_001.location = (0.01731, 1.834, 0.6165)
ob_wood_log_v2_001.rotation_euler = (3.142, -0.0, 0.0)
ob_wood_log_v2_001.scale = (0.07944, 0.07944, 0.2135)
ob_wood_log_v2_001.lineart.crease_threshold = 0.0
ob_wood_log_v2_000.location = (0.01731, 0.5409, 0.6165)
ob_wood_log_v2_000.rotation_euler = (3.142, -0.0, 0.0)
ob_wood_log_v2_000.scale = (0.07944, 0.07944, 0.2135)
ob_wood_log_v2_000.lineart.crease_threshold = 0.0
ob_wood_log_v2_003.location = (0.1227, 0.5433, 0.2229)
ob_wood_log_v2_003.rotation_euler = (1.146, -0.004875, -0.003679)
ob_wood_log_v2_003.scale = (0.07944, 0.07973, 0.1641)
ob_wood_log_v2_003.lineart.crease_threshold = 0.0
ob_wood_log_v2_002.location = (0.1151, 1.112, 0.7625)
ob_wood_log_v2_002.rotation_euler = (1.566, -0.00295, -0.005348)
ob_wood_log_v2_002.scale = (0.07944, 0.07953, 0.3478)
ob_wood_log_v2_002.lineart.crease_threshold = 0.0
ob_wood_log_v2_004.location = (0.1227, 1.598, 0.3684)
ob_wood_log_v2_004.rotation_euler = (-1.127, 0.0003403, 0.006098)
ob_wood_log_v2_004.scale = (0.07944, 0.0797, 0.198)
ob_wood_log_v2_004.lineart.crease_threshold = 0.0
ob_nurbspath_000.location = (-1.627, 2.2, 0.01029)
ob_nurbspath_000.rotation_euler = (0.0, 4.712, -0.0)
ob_nurbspath_000.scale = (0.006269, 0.006269, 0.006269)
ob_nurbspath_000.lineart.crease_threshold = 0.0
ob_circle_002.location = (-1.627, 2.2, 0.02162)
ob_circle_002.lineart.crease_threshold = 0.0
_m = ob_circle_002.modifiers.new('Array', 'ARRAY')
_m.fit_type = 'FIT_CURVE'
_m.curve = ob_nurbspath_000
_m.constant_offset_displace = (0.0, 0.0, 0.0)
_m.relative_offset_displace = (0.0, 0.0, 1.0)
_m = ob_circle_002.modifiers.new('Curve', 'CURVE')
_m.object = ob_nurbspath_000
ob_nurbspath_003.location = (-1.633, 0.8556, 0.02705)
ob_nurbspath_003.rotation_euler = (0.0, 4.712, -0.0)
ob_nurbspath_003.scale = (0.006269, 0.006269, 0.006269)
ob_nurbspath_003.lineart.crease_threshold = 0.0
ob_circle_004.location = (-1.633, 0.8556, 0.03837)
ob_circle_004.lineart.crease_threshold = 0.0
_m = ob_circle_004.modifiers.new('Array', 'ARRAY')
_m.fit_type = 'FIT_CURVE'
_m.curve = ob_nurbspath_003
_m.constant_offset_displace = (0.0, 0.0, 0.0)
_m.relative_offset_displace = (0.0, 0.0, 1.0)
_m = ob_circle_004.modifiers.new('Curve', 'CURVE')
_m.object = ob_nurbspath_003
ob_nurbspath_001.location = (-1.638, 0.8459, -0.4629)
ob_nurbspath_001.rotation_euler = (0.0, 4.712, -0.0)
ob_nurbspath_001.scale = (0.006269, 0.006269, 0.006269)
ob_nurbspath_001.lineart.crease_threshold = 0.0
ob_circle_001.location = (-1.638, 0.8459, -0.4516)
ob_circle_001.lineart.crease_threshold = 0.0
_m = ob_circle_001.modifiers.new('Array', 'ARRAY')
_m.fit_type = 'FIT_CURVE'
_m.curve = ob_nurbspath_001
_m.constant_offset_displace = (0.0, 0.0, 0.0)
_m.relative_offset_displace = (0.0, 0.0, 1.0)
_m = ob_circle_001.modifiers.new('Curve', 'CURVE')
_m.object = ob_nurbspath_001
ob_nurbspath_002.location = (-1.627, 2.2, -1.051)
ob_nurbspath_002.rotation_euler = (0.0, 4.712, -0.0)
ob_nurbspath_002.scale = (0.006269, 0.006269, 0.006269)
ob_nurbspath_002.lineart.crease_threshold = 0.0
ob_circle_000.location = (-1.627, 2.2, -1.04)
ob_circle_000.lineart.crease_threshold = 0.0
_m = ob_circle_000.modifiers.new('Array', 'ARRAY')
_m.fit_type = 'FIT_CURVE'
_m.curve = ob_nurbspath_002
_m.constant_offset_displace = (0.0, 0.0, 0.0)
_m.relative_offset_displace = (0.0, 0.0, 1.0)
_m = ob_circle_000.modifiers.new('Curve', 'CURVE')
_m.object = ob_nurbspath_002

# ---- collection membership
col_collection_1.objects.link(ob_wood_log_v2_001)
col_collection_1.objects.link(ob_wood_log_v2_000)
col_collection_1.objects.link(ob_wood_log_v2_003)
col_collection_1.objects.link(ob_wood_log_v2_002)
col_collection_1.objects.link(ob_wood_log_v2_004)
col_collection_1.objects.link(ob_nurbspath_000)
col_collection_1.objects.link(ob_circle_002)
col_collection_1.objects.link(ob_nurbspath_003)
col_collection_1.objects.link(ob_circle_004)
col_collection_1.objects.link(ob_nurbspath_001)
col_collection_1.objects.link(ob_circle_001)
col_collection_1.objects.link(ob_nurbspath_002)
col_collection_1.objects.link(ob_circle_000)

# ---- scene / render settings (as saved in the file)
scene.frame_start = 1; scene.frame_end = 250; scene.frame_set(1)
scene.render.engine = 'BLENDER_EEVEE_NEXT'
scene.render.resolution_percentage = 50
scene.render.dither_intensity = 0.0
scene.cycles.use_denoising = False
scene.cycles.samples = 128
scene.cycles.sampling_pattern = 'TABULATED_SOBOL'
scene.cycles.use_adaptive_sampling = False
scene.cycles.use_light_tree = False
scene.cycles.blur_glossy = 0.0
scene.cycles.sample_clamp_indirect = 0.0
scene.view_settings.view_transform = 'Standard'
bpy.context.view_layer.update()

# ---- added for rendering (the .blend has no active camera and no usable light): camera, sun
cam_auto = bpy.data.cameras.new('AutoCamera')
cam_auto.lens = 50.0
cam_auto.sensor_width = 36.0
cam_auto.clip_end = 1000.0
ob_auto_camera = bpy.data.objects.new('AutoCamera', cam_auto)
scene.collection.objects.link(ob_auto_camera)
ob_auto_camera.location = (2.356, -1.61086, 2.45191)
ob_auto_camera.rotation_euler = (1.09748, -7.21219e-08, 0.694738)
scene.camera = ob_auto_camera
light_auto_sun = bpy.data.lights.new('AutoSun', 'SUN')
light_auto_sun.energy = 3.0
light_auto_sun.angle = 0.0523599
ob_auto_sun = bpy.data.objects.new('AutoSun', light_auto_sun)
scene.collection.objects.link(ob_auto_sun)
ob_auto_sun.rotation_euler = (0.872665, 0.174533, 0.523599)
bpy.context.view_layer.update()
